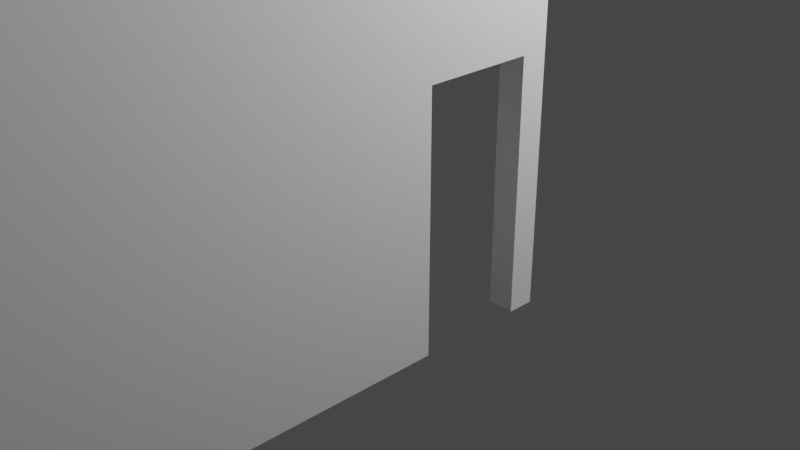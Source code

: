 # Source: bathroom-wall-left-new.blend  (saved by Blender 2.93.21; exported with 4.5.12 LTS)
import bpy
from mathutils import Matrix  # noqa: F401  (used for matrix-valued properties, if any)

bpy.ops.wm.read_factory_settings(use_empty=True)
scene = bpy.context.scene
scene.name = 'Scene'

# ---- collections
col_collection = bpy.data.collections.new('Collection'); scene.collection.children.link(col_collection)

# ---- materials (node trees are filled in below, after node groups)
mat_wall_white_001 = bpy.data.materials.new('wall white.001')
mat_wall_white_001.use_transparent_shadow = False

# ---- material node trees
mat_wall_white_001.use_nodes = True; mat_wall_white_001.node_tree.nodes.clear()
_N = mat_wall_white_001.node_tree.nodes; _L = mat_wall_white_001.node_tree.links
n0 = _N.new('ShaderNodeBsdfPrincipled'); n0.name = 'Principled BSDF'; n0.location = (10, 300)
n0.distribution = 'GGX'
n0.subsurface_method = 'BURLEY'
n0.inputs[0].default_value = (1.0, 1.0, 1.0, 1.0)
n0.inputs[3].default_value = 1.45
n0.inputs[27].default_value = (0.0, 0.0, 0.0, 1.0)
n0.inputs[28].default_value = 1.0
n1 = _N.new('ShaderNodeOutputMaterial'); n1.name = 'Material Output'; n1.location = (300, 300)
_L.new(n0.outputs[0], n1.inputs[0])
n1.is_active_output = True

# ---- world
world_world = bpy.data.worlds.new('World'); scene.world = world_world
world_world.use_nodes = True; world_world.node_tree.nodes.clear()
_N = world_world.node_tree.nodes; _L = world_world.node_tree.links
n0 = _N.new('ShaderNodeOutputWorld'); n0.name = 'World Output'; n0.location = (300, 300)
n1 = _N.new('ShaderNodeBackground'); n1.name = 'Background'; n1.location = (10, 300)
n1.inputs[0].default_value = (0.05088, 0.05088, 0.05088, 1.0)
_L.new(n1.outputs[0], n0.inputs[0])
n0.is_active_output = True
world_world.color = (0.05088, 0.05088, 0.05088)
world_world.use_sun_shadow = False
world_world.sun_shadow_jitter_overblur = 0.0

# ---- cameras
cam_camera = bpy.data.cameras.new('Camera')
cam_camera.clip_end = 100.0
cam_camera.ortho_scale = 7.314

# ---- lights
light_light = bpy.data.lights.new('Light', 'POINT')
light_light.transmission_factor = 0.0
light_light.energy = 1000.0
light_light.shadow_soft_size = 0.1
light_light.shadow_maximum_resolution = 0.006
light_light.use_absolute_resolution = True

# ---- meshes
me_cube_001 = bpy.data.meshes.new('Cube.001')
me_cube_001.from_pydata([(-1.0, -1.0, -1.0), (-1.0, -1.0, 1.0), (-1.0, 1.0, -1.0), (-1.0, 1.0, 1.0), (1.0, -1.0, -1.0), (1.0, -1.0, 1.0), (1.0, 1.0, -1.0), (1.0, 1.0, 1.0), (1.0, 0.509, 1.0), (1.0, 0.902, 1.0), (1.0, 0.902, -1.0), (1.0, 0.509, -1.0), (0.09868, 0.509, -1.0), (0.09868, 0.902, -1.0), (0.9078, 0.902, -1.0), (0.8968, 0.902, -1.0), (0.8858, 0.902, -1.0), (0.09868, 0.509, 1.0), (0.09868, 0.902, 1.0), (0.8968, 0.902, 1.0), (0.8858, 0.902, 1.0), (0.9078, 0.902, 1.0)], [], [(0, 1, 3, 2), (2, 3, 7, 6), (5, 4, 11, 8), (6, 7, 9, 10), (4, 5, 1, 0), (4, 0, 2, 6, 10, 14, 15, 16, 13, 12, 11), (9, 7, 3, 1, 5, 8, 17, 18, 20, 19, 21), (18, 13, 16, 20), (10, 9, 21, 14), (17, 12, 13, 18), (11, 12, 17, 8), (20, 16, 15, 19), (19, 15, 14, 21)])
_uv = me_cube_001.uv_layers.new(name='UVMap')
_uv.uv.foreach_set('vector', [0.375, 0.0, 0.625, 0.0, 0.625, 0.25, 0.375, 0.25, 0.375, 0.25, 0.625, 0.25, 0.625, 0.5, 0.375, 0.5, 0.625, 0.75, 0.375, 0.75, 0.375, 0.5614, 0.625, 0.5614, 0.375, 0.5, 0.625, 0.5, 0.625, 0.5122, 0.375, 0.5122, 0.375, 0.75, 0.625, 0.75, 0.625, 1.0, 0.375, 1.0, 0.375, 0.75, 0.125, 0.75, 0.125, 0.5, 0.375, 0.5, 0.375, 0.5122, 0.3635, 0.5122, 0.3621, 0.5122, 0.3607, 0.5122, 0.2623, 0.5122, 0.2623, 0.5614, 0.375, 0.5614, 0.625, 0.5122, 0.625, 0.5, 0.875, 0.5, 0.875, 0.75, 0.625, 0.75, 0.625, 0.5614, 0.7377, 0.5614, 0.7377, 0.5122, 0.6393, 0.5122, 0.6379, 0.5122, 0.6365, 0.5122, 0.625, 0.6725, 0.625, 0.6016, 0.625, 0.6016, 0.625, 0.6725, 0.375, 0.6016, 0.375, 0.6725, 0.375, 0.6725, 0.375, 0.6016, 0.875, 0.5, 0.875, 0.5, 0.625, 0.5, 0.625, 0.5, 0.625, 0.1484, 0.625, 0.1484, 0.625, 0.07752, 0.625, 0.07752, 0.4185, 0.6725, 0.4185, 0.6016, 0.4185, 0.6016, 0.4185, 0.6725, 0.4167, 0.6725, 0.4167, 0.6016, 0.4167, 0.6016, 0.4167, 0.6725])
me_cube_001.materials.append(mat_wall_white_001)
me_cube_001.use_remesh_fix_poles = True
me_cube_001.use_remesh_preserve_attributes = False
me_cube_001.update()

# ---- objects
ob_light = bpy.data.objects.new('Light', light_light)
ob_camera = bpy.data.objects.new('Camera', cam_camera)
ob_cube_008 = bpy.data.objects.new('Cube.008', me_cube_001)

# ---- transforms, parenting, visibility, modifiers, constraints
ob_light.location = (4.076, 1.005, 5.904)
ob_light.rotation_euler = (0.6503, 0.05522, 1.866)
ob_light.lock_rotations_4d = False
ob_light.empty_display_type = 'ARROWS'
ob_light.color = (0.0, 0.0, 0.0, 0.0)
ob_light.lineart.crease_threshold = 0.0
ob_camera.location = (7.359, -6.926, 4.958)
ob_camera.rotation_euler = (1.109, 0.0, 0.8149)
ob_camera.lock_rotations_4d = False
ob_camera.empty_display_type = 'ARROWS'
ob_camera.color = (0.0, 0.0, 0.0, 0.0)
ob_camera.display_type = 'WIRE'
ob_camera.lineart.crease_threshold = 0.0
ob_cube_008.location = (1.984, -2.935, 2.602)
ob_cube_008.rotation_euler = (-0.0, 1.571, 0.0)
ob_cube_008.scale = (2.5, 2.5, 0.12)

# ---- collection membership
col_collection.objects.link(ob_light)
col_collection.objects.link(ob_camera)
col_collection.objects.link(ob_cube_008)

# ---- scene / render settings (as saved in the file)
scene.camera = ob_camera
scene.frame_start = 1; scene.frame_end = 250; scene.frame_set(1)
scene.render.engine = 'BLENDER_EEVEE_NEXT'
scene.cycles.use_denoising = False
scene.cycles.samples = 128
scene.cycles.sampling_pattern = 'TABULATED_SOBOL'
scene.cycles.use_adaptive_sampling = False
scene.cycles.use_light_tree = False
scene.view_settings.view_transform = 'Filmic'
bpy.context.view_layer.update()
